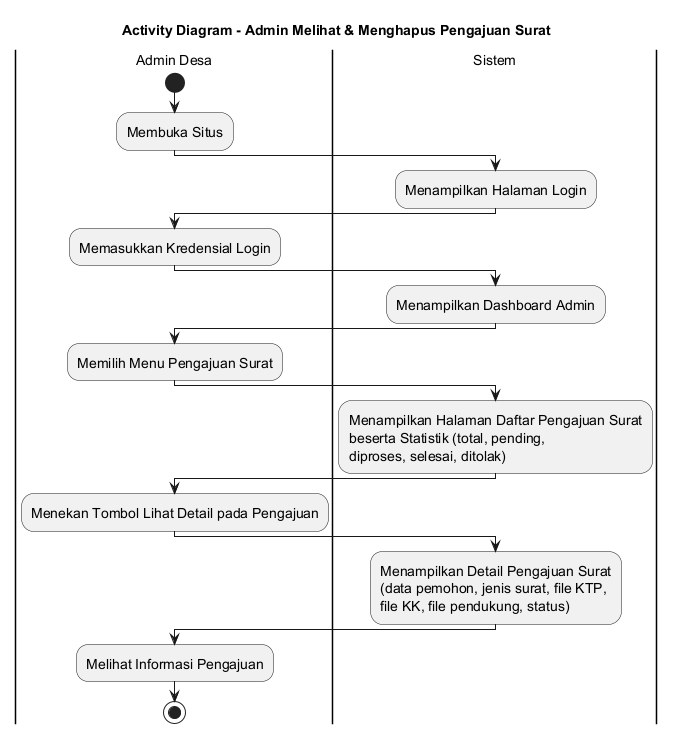

The diagram above was rendered by PlantUML. Its source (embedded in the PNG):
@startuml
skinparamlocked defaultFontSize 14
title Activity Diagram - Admin Melihat & Menghapus Pengajuan Surat

|Admin Desa|
start
:Membuka Situs;

|Sistem|
:Menampilkan Halaman Login;

|Admin Desa|
:Memasukkan Kredensial Login;

|Sistem|
:Menampilkan Dashboard Admin;

|Admin Desa|
:Memilih Menu Pengajuan Surat;

|Sistem|
:Menampilkan Halaman Daftar Pengajuan Surat
beserta Statistik (total, pending,
diproses, selesai, ditolak);

|Admin Desa|
:Menekan Tombol Lihat Detail pada Pengajuan;

|Sistem|
:Menampilkan Detail Pengajuan Surat
(data pemohon, jenis surat, file KTP,
file KK, file pendukung, status);

|Admin Desa|
:Melihat Informasi Pengajuan;

stop
@enduml